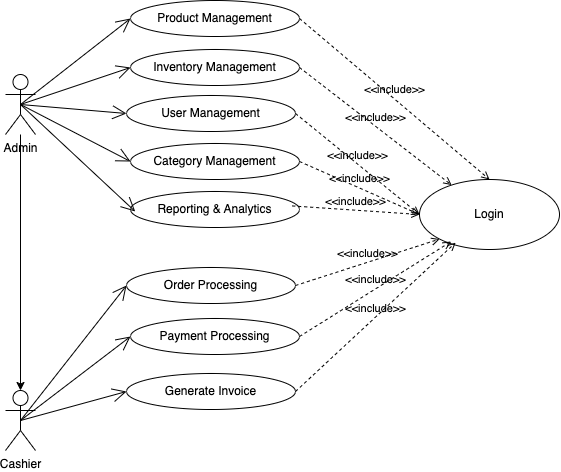

The diagram above was exported from draw.io. Its source (the exported page's mxGraphModel, read from the mxfile embedded in the PNG):
<mxGraphModel dx="767" dy="586" grid="0" gridSize="10" guides="1" tooltips="1" connect="1" arrows="1" fold="1" page="1" pageScale="1" pageWidth="850" pageHeight="1100" background="none" math="0" shadow="0">
  <root>
    <mxCell id="0" />
    <mxCell id="1" parent="0" />
    <mxCell id="l7ZX5W9Y2vDvUN44U7XP-6" value="" style="edgeStyle=orthogonalEdgeStyle;rounded=0;orthogonalLoop=1;jettySize=auto;html=1;" edge="1" parent="1" source="l7ZX5W9Y2vDvUN44U7XP-1" target="l7ZX5W9Y2vDvUN44U7XP-5">
      <mxGeometry relative="1" as="geometry" />
    </mxCell>
    <mxCell id="l7ZX5W9Y2vDvUN44U7XP-11" style="edgeStyle=orthogonalEdgeStyle;rounded=0;orthogonalLoop=1;jettySize=auto;html=1;entryX=0;entryY=0.5;entryDx=0;entryDy=0;strokeColor=none;curved=1;" edge="1" parent="1" source="l7ZX5W9Y2vDvUN44U7XP-1" target="l7ZX5W9Y2vDvUN44U7XP-9">
      <mxGeometry relative="1" as="geometry">
        <Array as="points">
          <mxPoint x="157" y="131" />
        </Array>
      </mxGeometry>
    </mxCell>
    <mxCell id="l7ZX5W9Y2vDvUN44U7XP-1" value="Admin" style="shape=umlActor;verticalLabelPosition=bottom;verticalAlign=top;html=1;outlineConnect=0;" vertex="1" parent="1">
      <mxGeometry x="104" y="102" width="30" height="60" as="geometry" />
    </mxCell>
    <mxCell id="l7ZX5W9Y2vDvUN44U7XP-5" value="Cashier" style="shape=umlActor;verticalLabelPosition=bottom;verticalAlign=top;html=1;outlineConnect=0;" vertex="1" parent="1">
      <mxGeometry x="104" y="418" width="30" height="60" as="geometry" />
    </mxCell>
    <mxCell id="l7ZX5W9Y2vDvUN44U7XP-9" value="Product Management" style="ellipse;whiteSpace=wrap;html=1;" vertex="1" parent="1">
      <mxGeometry x="229" y="28" width="169" height="36" as="geometry" />
    </mxCell>
    <mxCell id="l7ZX5W9Y2vDvUN44U7XP-13" value="" style="endArrow=open;endFill=1;endSize=12;html=1;rounded=0;exitX=0.5;exitY=0.5;exitDx=0;exitDy=0;exitPerimeter=0;entryX=0;entryY=0.5;entryDx=0;entryDy=0;" edge="1" parent="1" source="l7ZX5W9Y2vDvUN44U7XP-1" target="l7ZX5W9Y2vDvUN44U7XP-9">
      <mxGeometry width="160" relative="1" as="geometry">
        <mxPoint x="136" y="257" as="sourcePoint" />
        <mxPoint x="296" y="257" as="targetPoint" />
      </mxGeometry>
    </mxCell>
    <mxCell id="l7ZX5W9Y2vDvUN44U7XP-14" value="Inventory Management" style="ellipse;whiteSpace=wrap;html=1;" vertex="1" parent="1">
      <mxGeometry x="229" y="77" width="169" height="36" as="geometry" />
    </mxCell>
    <mxCell id="l7ZX5W9Y2vDvUN44U7XP-15" value="User Management" style="ellipse;whiteSpace=wrap;html=1;" vertex="1" parent="1">
      <mxGeometry x="225" y="123" width="169" height="36" as="geometry" />
    </mxCell>
    <mxCell id="l7ZX5W9Y2vDvUN44U7XP-16" value="Category Management" style="ellipse;whiteSpace=wrap;html=1;" vertex="1" parent="1">
      <mxGeometry x="229" y="171" width="169" height="36" as="geometry" />
    </mxCell>
    <mxCell id="l7ZX5W9Y2vDvUN44U7XP-17" value="Reporting &amp;amp; Analytics" style="ellipse;whiteSpace=wrap;html=1;" vertex="1" parent="1">
      <mxGeometry x="229" y="219" width="169" height="36" as="geometry" />
    </mxCell>
    <mxCell id="l7ZX5W9Y2vDvUN44U7XP-18" value="" style="endArrow=open;endFill=1;endSize=12;html=1;rounded=0;exitX=0.5;exitY=0.5;exitDx=0;exitDy=0;exitPerimeter=0;entryX=0;entryY=0.5;entryDx=0;entryDy=0;" edge="1" parent="1" source="l7ZX5W9Y2vDvUN44U7XP-1" target="l7ZX5W9Y2vDvUN44U7XP-14">
      <mxGeometry width="160" relative="1" as="geometry">
        <mxPoint x="136" y="179" as="sourcePoint" />
        <mxPoint x="296" y="179" as="targetPoint" />
      </mxGeometry>
    </mxCell>
    <mxCell id="l7ZX5W9Y2vDvUN44U7XP-19" value="" style="endArrow=open;endFill=1;endSize=12;html=1;rounded=0;exitX=0.5;exitY=0.5;exitDx=0;exitDy=0;exitPerimeter=0;entryX=0;entryY=0.5;entryDx=0;entryDy=0;" edge="1" parent="1" source="l7ZX5W9Y2vDvUN44U7XP-1" target="l7ZX5W9Y2vDvUN44U7XP-16">
      <mxGeometry width="160" relative="1" as="geometry">
        <mxPoint x="136" y="179" as="sourcePoint" />
        <mxPoint x="296" y="179" as="targetPoint" />
      </mxGeometry>
    </mxCell>
    <mxCell id="l7ZX5W9Y2vDvUN44U7XP-20" value="" style="endArrow=open;endFill=1;endSize=12;html=1;rounded=0;entryX=0.028;entryY=0.556;entryDx=0;entryDy=0;entryPerimeter=0;exitX=0.5;exitY=0.5;exitDx=0;exitDy=0;exitPerimeter=0;" edge="1" parent="1" source="l7ZX5W9Y2vDvUN44U7XP-1" target="l7ZX5W9Y2vDvUN44U7XP-17">
      <mxGeometry width="160" relative="1" as="geometry">
        <mxPoint x="136" y="179" as="sourcePoint" />
        <mxPoint x="296" y="179" as="targetPoint" />
      </mxGeometry>
    </mxCell>
    <mxCell id="l7ZX5W9Y2vDvUN44U7XP-21" value="" style="endArrow=open;endFill=1;endSize=12;html=1;rounded=0;exitX=0.5;exitY=0.5;exitDx=0;exitDy=0;exitPerimeter=0;entryX=0;entryY=0.5;entryDx=0;entryDy=0;" edge="1" parent="1" source="l7ZX5W9Y2vDvUN44U7XP-1" target="l7ZX5W9Y2vDvUN44U7XP-15">
      <mxGeometry width="160" relative="1" as="geometry">
        <mxPoint x="136" y="179" as="sourcePoint" />
        <mxPoint x="296" y="179" as="targetPoint" />
      </mxGeometry>
    </mxCell>
    <mxCell id="l7ZX5W9Y2vDvUN44U7XP-22" value="Order Processing" style="ellipse;whiteSpace=wrap;html=1;" vertex="1" parent="1">
      <mxGeometry x="225" y="295" width="169" height="36" as="geometry" />
    </mxCell>
    <mxCell id="l7ZX5W9Y2vDvUN44U7XP-23" value="Payment Processing" style="ellipse;whiteSpace=wrap;html=1;" vertex="1" parent="1">
      <mxGeometry x="229" y="346" width="169" height="36" as="geometry" />
    </mxCell>
    <mxCell id="l7ZX5W9Y2vDvUN44U7XP-24" value="Generate Invoice" style="ellipse;whiteSpace=wrap;html=1;" vertex="1" parent="1">
      <mxGeometry x="225" y="401" width="169" height="36" as="geometry" />
    </mxCell>
    <mxCell id="l7ZX5W9Y2vDvUN44U7XP-25" value="" style="endArrow=open;endFill=1;endSize=12;html=1;rounded=0;exitX=0.5;exitY=0.5;exitDx=0;exitDy=0;exitPerimeter=0;entryX=0;entryY=0.5;entryDx=0;entryDy=0;" edge="1" parent="1" source="l7ZX5W9Y2vDvUN44U7XP-5" target="l7ZX5W9Y2vDvUN44U7XP-22">
      <mxGeometry width="160" relative="1" as="geometry">
        <mxPoint x="136" y="322" as="sourcePoint" />
        <mxPoint x="291" y="325" as="targetPoint" />
      </mxGeometry>
    </mxCell>
    <mxCell id="l7ZX5W9Y2vDvUN44U7XP-26" value="" style="endArrow=open;endFill=1;endSize=12;html=1;rounded=0;exitX=0.5;exitY=0.5;exitDx=0;exitDy=0;exitPerimeter=0;entryX=0;entryY=0.5;entryDx=0;entryDy=0;" edge="1" parent="1" source="l7ZX5W9Y2vDvUN44U7XP-5" target="l7ZX5W9Y2vDvUN44U7XP-23">
      <mxGeometry width="160" relative="1" as="geometry">
        <mxPoint x="136" y="423" as="sourcePoint" />
        <mxPoint x="296" y="423" as="targetPoint" />
      </mxGeometry>
    </mxCell>
    <mxCell id="l7ZX5W9Y2vDvUN44U7XP-27" value="" style="endArrow=open;endFill=1;endSize=12;html=1;rounded=0;exitX=0.5;exitY=0.5;exitDx=0;exitDy=0;exitPerimeter=0;entryX=0;entryY=0.5;entryDx=0;entryDy=0;" edge="1" parent="1" source="l7ZX5W9Y2vDvUN44U7XP-5" target="l7ZX5W9Y2vDvUN44U7XP-24">
      <mxGeometry width="160" relative="1" as="geometry">
        <mxPoint x="136" y="423" as="sourcePoint" />
        <mxPoint x="296" y="423" as="targetPoint" />
      </mxGeometry>
    </mxCell>
    <mxCell id="l7ZX5W9Y2vDvUN44U7XP-28" value="Login" style="ellipse;whiteSpace=wrap;html=1;" vertex="1" parent="1">
      <mxGeometry x="518" y="207" width="140" height="70" as="geometry" />
    </mxCell>
    <mxCell id="l7ZX5W9Y2vDvUN44U7XP-29" value="&amp;lt;&amp;lt;include&amp;gt;&amp;gt;" style="html=1;verticalAlign=bottom;labelBackgroundColor=none;endArrow=open;endFill=0;dashed=1;rounded=0;exitX=1;exitY=0.5;exitDx=0;exitDy=0;entryX=0.5;entryY=0;entryDx=0;entryDy=0;" edge="1" parent="1" source="l7ZX5W9Y2vDvUN44U7XP-9" target="l7ZX5W9Y2vDvUN44U7XP-28">
      <mxGeometry width="160" relative="1" as="geometry">
        <mxPoint x="224" y="243" as="sourcePoint" />
        <mxPoint x="384" y="243" as="targetPoint" />
      </mxGeometry>
    </mxCell>
    <mxCell id="l7ZX5W9Y2vDvUN44U7XP-30" value="&amp;lt;&amp;lt;include&amp;gt;&amp;gt;" style="html=1;verticalAlign=bottom;labelBackgroundColor=none;endArrow=open;endFill=0;dashed=1;rounded=0;exitX=1;exitY=0.5;exitDx=0;exitDy=0;" edge="1" parent="1" source="l7ZX5W9Y2vDvUN44U7XP-14" target="l7ZX5W9Y2vDvUN44U7XP-28">
      <mxGeometry width="160" relative="1" as="geometry">
        <mxPoint x="224" y="243" as="sourcePoint" />
        <mxPoint x="384" y="243" as="targetPoint" />
      </mxGeometry>
    </mxCell>
    <mxCell id="l7ZX5W9Y2vDvUN44U7XP-31" value="&amp;lt;&amp;lt;include&amp;gt;&amp;gt;" style="html=1;verticalAlign=bottom;labelBackgroundColor=none;endArrow=open;endFill=0;dashed=1;rounded=0;entryX=0;entryY=0.5;entryDx=0;entryDy=0;exitX=1;exitY=0.5;exitDx=0;exitDy=0;" edge="1" parent="1" source="l7ZX5W9Y2vDvUN44U7XP-15" target="l7ZX5W9Y2vDvUN44U7XP-28">
      <mxGeometry width="160" relative="1" as="geometry">
        <mxPoint x="224" y="243" as="sourcePoint" />
        <mxPoint x="384" y="243" as="targetPoint" />
      </mxGeometry>
    </mxCell>
    <mxCell id="l7ZX5W9Y2vDvUN44U7XP-32" value="&amp;lt;&amp;lt;include&amp;gt;&amp;gt;" style="html=1;verticalAlign=bottom;labelBackgroundColor=none;endArrow=open;endFill=0;dashed=1;rounded=0;exitX=1;exitY=0.5;exitDx=0;exitDy=0;entryX=0;entryY=0.5;entryDx=0;entryDy=0;" edge="1" parent="1" source="l7ZX5W9Y2vDvUN44U7XP-16" target="l7ZX5W9Y2vDvUN44U7XP-28">
      <mxGeometry width="160" relative="1" as="geometry">
        <mxPoint x="224" y="243" as="sourcePoint" />
        <mxPoint x="384" y="243" as="targetPoint" />
      </mxGeometry>
    </mxCell>
    <mxCell id="l7ZX5W9Y2vDvUN44U7XP-33" value="&amp;lt;&amp;lt;include&amp;gt;&amp;gt;" style="html=1;verticalAlign=bottom;labelBackgroundColor=none;endArrow=open;endFill=0;dashed=1;rounded=0;entryX=0;entryY=0.5;entryDx=0;entryDy=0;exitX=0.957;exitY=0.401;exitDx=0;exitDy=0;exitPerimeter=0;" edge="1" parent="1" source="l7ZX5W9Y2vDvUN44U7XP-17" target="l7ZX5W9Y2vDvUN44U7XP-28">
      <mxGeometry width="160" relative="1" as="geometry">
        <mxPoint x="224" y="243" as="sourcePoint" />
        <mxPoint x="384" y="243" as="targetPoint" />
      </mxGeometry>
    </mxCell>
    <mxCell id="l7ZX5W9Y2vDvUN44U7XP-34" value="&amp;lt;&amp;lt;include&amp;gt;&amp;gt;" style="html=1;verticalAlign=bottom;labelBackgroundColor=none;endArrow=open;endFill=0;dashed=1;rounded=0;entryX=0;entryY=1;entryDx=0;entryDy=0;exitX=1;exitY=0.5;exitDx=0;exitDy=0;" edge="1" parent="1" source="l7ZX5W9Y2vDvUN44U7XP-22" target="l7ZX5W9Y2vDvUN44U7XP-28">
      <mxGeometry width="160" relative="1" as="geometry">
        <mxPoint x="224" y="243" as="sourcePoint" />
        <mxPoint x="384" y="243" as="targetPoint" />
      </mxGeometry>
    </mxCell>
    <mxCell id="l7ZX5W9Y2vDvUN44U7XP-35" value="&amp;lt;&amp;lt;include&amp;gt;&amp;gt;" style="html=1;verticalAlign=bottom;labelBackgroundColor=none;endArrow=open;endFill=0;dashed=1;rounded=0;entryX=0.226;entryY=0.886;entryDx=0;entryDy=0;entryPerimeter=0;exitX=1;exitY=0.5;exitDx=0;exitDy=0;" edge="1" parent="1" source="l7ZX5W9Y2vDvUN44U7XP-23" target="l7ZX5W9Y2vDvUN44U7XP-28">
      <mxGeometry width="160" relative="1" as="geometry">
        <mxPoint x="224" y="243" as="sourcePoint" />
        <mxPoint x="384" y="243" as="targetPoint" />
      </mxGeometry>
    </mxCell>
    <mxCell id="l7ZX5W9Y2vDvUN44U7XP-36" value="&amp;lt;&amp;lt;include&amp;gt;&amp;gt;" style="html=1;verticalAlign=bottom;labelBackgroundColor=none;endArrow=open;endFill=0;dashed=1;rounded=0;exitX=1;exitY=0.5;exitDx=0;exitDy=0;entryX=0.258;entryY=0.902;entryDx=0;entryDy=0;entryPerimeter=0;" edge="1" parent="1" source="l7ZX5W9Y2vDvUN44U7XP-24" target="l7ZX5W9Y2vDvUN44U7XP-28">
      <mxGeometry width="160" relative="1" as="geometry">
        <mxPoint x="224" y="243" as="sourcePoint" />
        <mxPoint x="384" y="243" as="targetPoint" />
      </mxGeometry>
    </mxCell>
  </root>
</mxGraphModel>